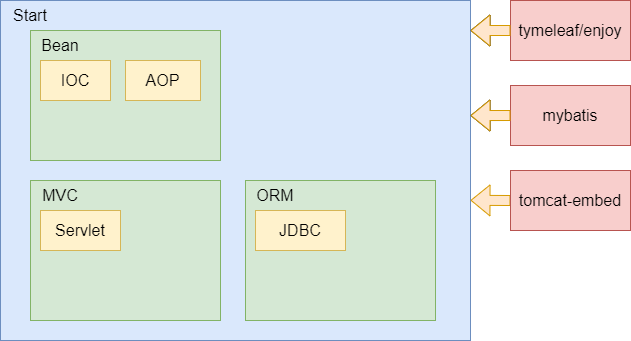

The diagram above was exported from draw.io. Its source (the exported page's mxGraphModel, read from the mxfile embedded in the PNG):
<mxGraphModel dx="990" dy="575" grid="1" gridSize="10" guides="1" tooltips="1" connect="1" arrows="1" fold="1" page="1" pageScale="1" pageWidth="827" pageHeight="1169" math="0" shadow="0">
  <root>
    <mxCell id="0" />
    <mxCell id="1" parent="0" />
    <mxCell id="2" value="" style="rounded=0;whiteSpace=wrap;html=1;fillColor=#dae8fc;strokeColor=#6c8ebf;" parent="1" vertex="1">
      <mxGeometry x="140" y="120" width="470" height="340" as="geometry" />
    </mxCell>
    <mxCell id="9" value="Start" style="text;html=1;strokeColor=none;fillColor=none;align=center;verticalAlign=middle;whiteSpace=wrap;rounded=0;fontSize=16;" parent="1" vertex="1">
      <mxGeometry x="140" y="120" width="60" height="30" as="geometry" />
    </mxCell>
    <mxCell id="10" value="" style="rounded=0;whiteSpace=wrap;html=1;fontSize=16;fillColor=#d5e8d4;strokeColor=#82b366;" parent="1" vertex="1">
      <mxGeometry x="170" y="150" width="190" height="130" as="geometry" />
    </mxCell>
    <mxCell id="11" value="Bean" style="text;html=1;strokeColor=none;fillColor=none;align=center;verticalAlign=middle;whiteSpace=wrap;rounded=0;fontSize=16;" parent="1" vertex="1">
      <mxGeometry x="170" y="150" width="60" height="30" as="geometry" />
    </mxCell>
    <mxCell id="13" value="" style="rounded=0;whiteSpace=wrap;html=1;fontSize=16;fillColor=#d5e8d4;strokeColor=#82b366;" parent="1" vertex="1">
      <mxGeometry x="170" y="300" width="190" height="140" as="geometry" />
    </mxCell>
    <mxCell id="14" value="MVC" style="text;html=1;strokeColor=none;fillColor=none;align=center;verticalAlign=middle;whiteSpace=wrap;rounded=0;fontSize=16;" parent="1" vertex="1">
      <mxGeometry x="170" y="300" width="60" height="30" as="geometry" />
    </mxCell>
    <mxCell id="15" value="Servlet" style="rounded=0;whiteSpace=wrap;html=1;fontSize=16;fillColor=#fff2cc;strokeColor=#d6b656;" parent="1" vertex="1">
      <mxGeometry x="180" y="330" width="80" height="40" as="geometry" />
    </mxCell>
    <mxCell id="16" value="" style="rounded=0;whiteSpace=wrap;html=1;fontSize=16;fillColor=#d5e8d4;strokeColor=#82b366;" parent="1" vertex="1">
      <mxGeometry x="385" y="300" width="190" height="140" as="geometry" />
    </mxCell>
    <mxCell id="17" value="ORM" style="text;html=1;strokeColor=none;fillColor=none;align=center;verticalAlign=middle;whiteSpace=wrap;rounded=0;fontSize=16;" parent="1" vertex="1">
      <mxGeometry x="385" y="300" width="60" height="30" as="geometry" />
    </mxCell>
    <mxCell id="18" value="JDBC" style="rounded=0;whiteSpace=wrap;html=1;fontSize=16;fillColor=#fff2cc;strokeColor=#d6b656;" parent="1" vertex="1">
      <mxGeometry x="395" y="330" width="90" height="40" as="geometry" />
    </mxCell>
    <mxCell id="19" value="IOC" style="rounded=0;whiteSpace=wrap;html=1;fontSize=16;fillColor=#fff2cc;strokeColor=#d6b656;" parent="1" vertex="1">
      <mxGeometry x="180" y="180" width="70" height="40" as="geometry" />
    </mxCell>
    <mxCell id="20" value="AOP" style="rounded=0;whiteSpace=wrap;html=1;fontSize=16;fillColor=#fff2cc;strokeColor=#d6b656;" parent="1" vertex="1">
      <mxGeometry x="265" y="180" width="75" height="40" as="geometry" />
    </mxCell>
    <mxCell id="26" style="edgeStyle=none;shape=flexArrow;html=1;exitX=0;exitY=0.5;exitDx=0;exitDy=0;fontSize=16;" parent="1" source="21" edge="1">
      <mxGeometry relative="1" as="geometry">
        <mxPoint x="610" y="150" as="targetPoint" />
      </mxGeometry>
    </mxCell>
    <mxCell id="21" value="tymeleaf/enjoy" style="rounded=0;whiteSpace=wrap;html=1;fontSize=16;fillColor=#f8cecc;strokeColor=#b85450;" parent="1" vertex="1">
      <mxGeometry x="650" y="120" width="120" height="60" as="geometry" />
    </mxCell>
    <mxCell id="27" style="edgeStyle=none;shape=flexArrow;html=1;exitX=0;exitY=0.5;exitDx=0;exitDy=0;fontSize=16;" parent="1" source="22" edge="1">
      <mxGeometry relative="1" as="geometry">
        <mxPoint x="610" y="235.04761904761904" as="targetPoint" />
      </mxGeometry>
    </mxCell>
    <mxCell id="22" value="mybatis" style="rounded=0;whiteSpace=wrap;html=1;fontSize=16;fillColor=#f8cecc;strokeColor=#b85450;" parent="1" vertex="1">
      <mxGeometry x="650" y="205" width="120" height="60" as="geometry" />
    </mxCell>
    <mxCell id="28" style="edgeStyle=none;shape=flexArrow;html=1;exitX=0;exitY=0.5;exitDx=0;exitDy=0;fontSize=16;fillColor=#ffe6cc;strokeColor=#d79b00;" parent="1" source="23" edge="1">
      <mxGeometry relative="1" as="geometry">
        <mxPoint x="610" y="319.80952380952374" as="targetPoint" />
      </mxGeometry>
    </mxCell>
    <mxCell id="23" value="tomcat-embed" style="rounded=0;whiteSpace=wrap;html=1;fontSize=16;fillColor=#f8cecc;strokeColor=#b85450;" parent="1" vertex="1">
      <mxGeometry x="650" y="290" width="120" height="60" as="geometry" />
    </mxCell>
    <mxCell id="31" style="edgeStyle=none;shape=flexArrow;html=1;exitX=0;exitY=0.5;exitDx=0;exitDy=0;fontSize=16;fillColor=#ffe6cc;strokeColor=#d79b00;" parent="1" edge="1">
      <mxGeometry relative="1" as="geometry">
        <mxPoint x="610" y="235.04761904761904" as="targetPoint" />
        <mxPoint x="650" y="235" as="sourcePoint" />
      </mxGeometry>
    </mxCell>
    <mxCell id="32" style="edgeStyle=none;shape=flexArrow;html=1;exitX=0;exitY=0.5;exitDx=0;exitDy=0;fontSize=16;fillColor=#ffe6cc;strokeColor=#d79b00;" parent="1" edge="1">
      <mxGeometry relative="1" as="geometry">
        <mxPoint x="650" y="150" as="sourcePoint" />
        <mxPoint x="610" y="150" as="targetPoint" />
      </mxGeometry>
    </mxCell>
  </root>
</mxGraphModel>